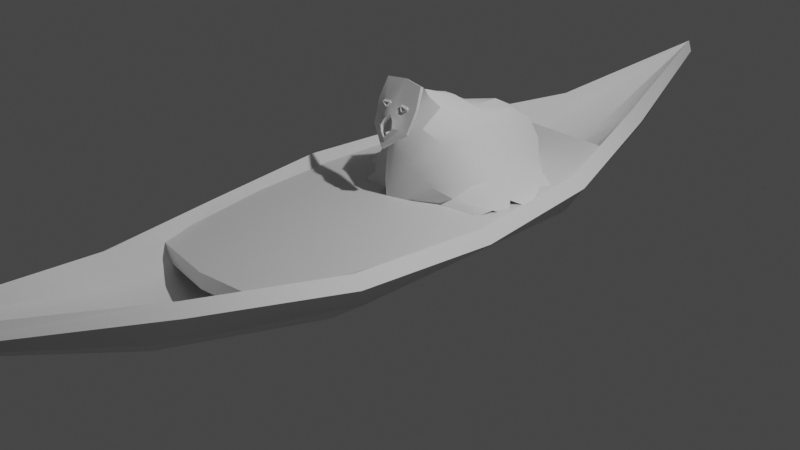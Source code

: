 # Source: ferryman.blend  (saved by Blender 3.6.13; exported with 4.5.12 LTS)
import bpy
from mathutils import Matrix  # noqa: F401  (used for matrix-valued properties, if any)

bpy.ops.wm.read_factory_settings(use_empty=True)
scene = bpy.context.scene
scene.name = 'Scene'

# ---- collections
col_collection = bpy.data.collections.new('Collection'); scene.collection.children.link(col_collection)

# ---- materials (node trees are filled in below, after node groups)
mat_material = bpy.data.materials.new('Material')
mat_material.alpha_threshold = 0.0
mat_material.use_transparent_shadow = False
mat_material.roughness = 0.5
mat_material.line_color = (0.0, 0.0, 0.0, 1.0)

# ---- node groups
ng_auto_smooth = bpy.data.node_groups.new('Auto Smooth', 'GeometryNodeTree')
_s = ng_auto_smooth.interface.new_socket(name='Geometry', in_out='OUTPUT', socket_type='NodeSocketGeometry')
_s = ng_auto_smooth.interface.new_socket(name='Geometry', in_out='INPUT', socket_type='NodeSocketGeometry')
_s = ng_auto_smooth.interface.new_socket(name='Angle', in_out='INPUT', socket_type='NodeSocketFloat')
_s.subtype = 'ANGLE'
_s.min_value = 0.0
_s.max_value = 3.142
ng_auto_smooth.is_modifier = True
_N = ng_auto_smooth.nodes; _L = ng_auto_smooth.links
n0 = _N.new('NodeGroupOutput'); n0.name = 'Group Output'; n0.location = (480, -100)
n1 = _N.new('NodeGroupInput'); n1.name = 'Group Input'; n1.location = (-420, -300)
n2 = _N.new('NodeGroupInput'); n2.name = 'Group Input.001'; n2.location = (-60, -100)
n3 = _N.new('GeometryNodeSetShadeSmooth'); n3.name = 'Set Shade Smooth'; n3.location = (120, -100)
n3.domain = 'EDGE'
n4 = _N.new('GeometryNodeSetShadeSmooth'); n4.name = 'Set Shade Smooth.001'; n4.location = (300, -100)
n5 = _N.new('GeometryNodeInputMeshEdgeAngle'); n5.name = 'Edge Angle'; n5.location = (-420, -220)
n6 = _N.new('GeometryNodeInputEdgeSmooth'); n6.name = 'Is Edge Smooth'; n6.location = (-60, -160)
n7 = _N.new('GeometryNodeInputShadeSmooth'); n7.name = 'Is Face Smooth'; n7.location = (-240, -340)
n8 = _N.new('FunctionNodeBooleanMath'); n8.name = 'Boolean Math'; n8.location = (-60, -220)
n9 = _N.new('FunctionNodeCompare'); n9.name = 'Compare'; n9.location = (-240, -180)
n9.operation = 'LESS_EQUAL'
_L.new(n5.outputs[0], n9.inputs[0])
_L.new(n4.outputs[0], n0.inputs[0])
_L.new(n1.outputs[1], n9.inputs[1])
_L.new(n9.outputs[0], n8.inputs[0])
_L.new(n7.outputs[0], n8.inputs[1])
_L.new(n2.outputs[0], n3.inputs[0])
_L.new(n6.outputs[0], n3.inputs[1])
_L.new(n3.outputs[0], n4.inputs[0])
_L.new(n8.outputs[0], n3.inputs[2])
n0.is_active_output = True

# ---- material node trees
mat_material.use_nodes = True; mat_material.node_tree.nodes.clear()
_N = mat_material.node_tree.nodes; _L = mat_material.node_tree.links
n0 = _N.new('ShaderNodeOutputMaterial'); n0.name = 'Material Output'; n0.location = (300, 300)
n1 = _N.new('ShaderNodeBsdfPrincipled'); n1.name = 'Principled BSDF'; n1.location = (10, 300)
n1.distribution = 'GGX'
n1.subsurface_method = 'RANDOM_WALK_SKIN'
n1.inputs[3].default_value = 1.45
n1.inputs[27].default_value = (0.0, 0.0, 0.0, 1.0)
n1.inputs[28].default_value = 1.0
_L.new(n1.outputs[0], n0.inputs[0])
n0.is_active_output = True

# ---- world
world_world = bpy.data.worlds.new('World'); scene.world = world_world
world_world.use_nodes = True; world_world.node_tree.nodes.clear()
_N = world_world.node_tree.nodes; _L = world_world.node_tree.links
n0 = _N.new('ShaderNodeOutputWorld'); n0.name = 'World Output'; n0.location = (300, 300)
n1 = _N.new('ShaderNodeBackground'); n1.name = 'Background'; n1.location = (10, 300)
n1.inputs[0].default_value = (0.05088, 0.05088, 0.05088, 1.0)
_L.new(n1.outputs[0], n0.inputs[0])
n0.is_active_output = True
world_world.color = (0.05088, 0.05088, 0.05088)
world_world.use_sun_shadow = False
world_world.sun_shadow_jitter_overblur = 0.0

# ---- cameras
cam_camera = bpy.data.cameras.new('Camera')
cam_camera.clip_end = 100.0
cam_camera.ortho_scale = 7.314

# ---- lights
light_light = bpy.data.lights.new('Light', 'POINT')
light_light.transmission_factor = 0.0
light_light.energy = 1000.0
light_light.shadow_soft_size = 0.1
light_light.shadow_maximum_resolution = 0.006
light_light.use_absolute_resolution = True

# ---- meshes
me_cube = bpy.data.meshes.new('Cube')
me_cube.from_pydata([(1.203, 1.433, 0.2844), (0.6352, 1.31, -0.2941), (1.171, -1.538, 0.2516), (0.6352, -1.456, -0.2941), (0.3074, 3.377, 0.08528), (0.4888, 3.391, 0.2442), (0.0, -3.013, -0.1618), (0.0, 1.426, -0.369), (1.0, 1.399, -0.03148), (1.0, -1.367, -0.03148), (0.0, 3.238, -0.05333), (0.7262, -3.007, 0.392), (1.351, -0.1178, 0.2581), (0.0, -1.376, -0.3887), (0.6038, 3.225, 0.3614), (0.3655, -3.133, -0.02499), (0.6352, -0.07284, -0.2941), (0.0, 5.078, 0.6566), (1.0, 0.01612, -0.03148), (0.0, 0.01612, -0.5069), (0.0, -5.407, 0.7263), (0.5652, -3.123, 0.1299), (0.6352, 0.9172, 0.1143), (0.6352, -1.008, 0.1143), (0.3074, 2.356, 0.1143), (0.7115, 2.457, 0.1143), (0.0, -2.092, 0.1143), (0.0, 0.9981, 0.1143), (1.085, 0.9925, 0.1143), (1.015, -0.9687, 0.1143), (0.0, 2.259, 0.1143), (0.0, -0.9521, 0.1143), (0.3655, -2.175, 0.1143), (0.6352, -0.04526, 0.1143), (0.0, 2.457, 0.1143), (1.098, -0.01096, 0.1143), (0.0, 0.01665, 0.1143), (0.0, -2.384, 0.1143), (0.748, -2.286, 0.1143)], [], [(6, 15, 20), (0, 8, 5, 14), (19, 16, 3, 13), (18, 12, 2, 9), (21, 11, 20), (7, 10, 4, 1), (16, 18, 9, 3), (1, 8, 18, 16), (8, 0, 12, 18), (1, 4, 5, 8), (4, 10, 17), (7, 1, 16, 19), (5, 4, 17), (14, 5, 17), (3, 15, 6, 13), (9, 2, 11, 21), (21, 15, 3, 9), (20, 15, 21), (26, 32, 37), (36, 33, 23, 31), (27, 30, 24, 22), (33, 35, 29, 23), (22, 28, 35, 33), (22, 24, 25, 28), (24, 30, 34), (27, 22, 33, 36), (25, 24, 34), (23, 32, 26, 31), (38, 32, 23, 29), (37, 32, 38)])
me_cube.polygons.foreach_set('use_smooth', [True] * 30)
_uv = me_cube.uv_layers.new(name='UVMap')
_uv.uv.foreach_set('vector', [0.4259, 0.875, 0.4281, 0.8031, 0.5, 0.875, 0.625, 0.5, 0.5, 0.5, 0.5, 0.4446, 0.5681, 0.4431, 0.25, 0.625, 0.375, 0.625, 0.375, 0.75, 0.25, 0.75, 0.5, 0.625, 0.625, 0.625, 0.625, 0.75, 0.5, 0.75, 0.5, 0.8043, 0.5761, 0.7989, 0.5, 0.875, 0.375, 0.375, 0.4286, 0.375, 0.4315, 0.4435, 0.375, 0.5, 0.375, 0.625, 0.5, 0.625, 0.5, 0.75, 0.375, 0.75, 0.375, 0.5, 0.5, 0.5, 0.5, 0.625, 0.375, 0.625, 0.5, 0.5, 0.625, 0.5, 0.625, 0.625, 0.5, 0.625, 0.375, 0.5, 0.4315, 0.4435, 0.5, 0.4446, 0.5, 0.5, 0.4315, 0.4435, 0.4286, 0.375, 0.5, 0.375, 0.25, 0.5, 0.375, 0.5, 0.375, 0.625, 0.25, 0.625, 0.5, 0.4446, 0.4315, 0.4435, 0.5, 0.375, 0.5681, 0.4431, 0.5, 0.4446, 0.5, 0.375, 0.375, 0.75, 0.4281, 0.8031, 0.4259, 0.875, 0.375, 0.875, 0.5, 0.75, 0.625, 0.75, 0.5761, 0.7989, 0.5, 0.8043, 0.5, 0.8043, 0.4281, 0.8031, 0.375, 0.75, 0.5, 0.75, 0.5, 0.875, 0.4281, 0.8031, 0.5, 0.8043, 0.4259, 0.875, 0.4281, 0.8031, 0.5, 0.875, 0.25, 0.625, 0.375, 0.625, 0.375, 0.75, 0.25, 0.75, 0.375, 0.375, 0.4286, 0.375, 0.4315, 0.4435, 0.375, 0.5, 0.375, 0.625, 0.5, 0.625, 0.5, 0.75, 0.375, 0.75, 0.375, 0.5, 0.5, 0.5, 0.5, 0.625, 0.375, 0.625, 0.375, 0.5, 0.4315, 0.4435, 0.5, 0.4446, 0.5, 0.5, 0.4315, 0.4435, 0.4286, 0.375, 0.5, 0.375, 0.25, 0.5, 0.375, 0.5, 0.375, 0.625, 0.25, 0.625, 0.5, 0.4446, 0.4315, 0.4435, 0.5, 0.375, 0.375, 0.75, 0.4281, 0.8031, 0.4259, 0.875, 0.375, 0.875, 0.5, 0.8043, 0.4281, 0.8031, 0.375, 0.75, 0.5, 0.75, 0.5, 0.875, 0.4281, 0.8031, 0.5, 0.8043])
me_cube.materials.append(mat_material)
me_cube.use_mirror_vertex_groups = False
me_cube.update()
me_plane = bpy.data.meshes.new('Plane')
me_plane.from_pydata([(0.3254, 0.9544, -0.5508), (-0.2435, 1.029, -0.534), (0.4635, 0.1214, -0.5266), (-0.625, 0.06149, -0.5723), (0.6108, 0.5172, -0.5452), (0.02937, 1.198, -0.529), (-0.5509, 0.4479, -0.458), (-0.1431, -0.06553, -0.5406), (0.04774, 0.4384, 0.00648), (0.5692, 0.7174, -0.5701), (-0.07471, 1.144, -0.5376), (-0.6368, 0.3012, -0.5042), (0.04449, 0.005189, -0.5163), (0.5587, 0.3287, -0.5456), (0.1588, 1.076, -0.5272), (-0.4862, 0.7066, -0.4763), (-0.2239, -0.003648, -0.5373), (-0.08063, 0.05901, -0.01197), (0.05905, 0.8834, -0.09774), (0.2345, 0.528, -0.2734), (-0.1514, 0.4699, 0.05759), (-0.1773, 0.8666, -0.103), (0.2395, 0.8773, -0.3911), (0.178, 0.1566, -0.1572), (-0.2576, 0.08681, -0.05724), (0.5295, 0.8371, -0.5324), (-0.1413, 1.129, -0.5231), (-0.6482, 0.1979, -0.5279), (0.1823, 0.0842, -0.5148), (0.09436, 1.121, -0.559), (-0.5169, 0.5757, -0.4487), (-0.07981, -0.05458, -0.2225), (0.0755, 0.6323, -0.07945), (0.3726, 0.5212, -0.4146), (-0.03603, 0.4424, 0.07161), (0.5994, 0.617, -0.5558), (-0.03294, 1.178, -0.5056), (-0.6039, 0.3685, -0.4849), (-0.05003, -0.0334, -0.5532), (0.5043, 0.2403, -0.5024), (0.2374, 0.9956, -0.5405), (-0.4495, 0.8547, -0.4688), (-0.4188, 0.01131, -0.5142), (-0.04779, 0.2219, 0.1058), (0.04172, 1.107, -0.2314), (0.1295, 0.4697, -0.09786), (-0.3418, 0.5114, -0.1237), (-0.149, 0.6479, -0.03885), (-0.1753, 1.051, -0.2519), (-0.03454, 0.8332, -0.05068), (-0.32, 0.8353, -0.2556), (0.2515, 0.714, -0.3314), (0.2161, 1.018, -0.4605), (0.3482, 0.7946, -0.4748), (0.1378, 0.9457, -0.2515), (0.1267, 0.01836, -0.3756), (0.176, 0.3321, -0.1524), (0.3043, 0.2615, -0.4075), (0.04281, 0.07358, -0.04546), (-0.2086, 0.004837, -0.2597), (-0.2454, 0.2848, 0.08556), (-0.1704, 0.07949, -0.01794), (-0.3284, 0.1559, -0.2243), (-0.3895, 0.3211, -0.1464), (-0.1339, 0.2644, 0.1281), (-0.1503, -0.048, -0.2109), (0.06395, 0.2102, 0.07024), (0.3399, 0.3877, -0.3965), (0.2775, 0.1167, -0.4599), (0.1281, 1.111, -0.366), (0.3201, 0.9377, -0.5127), (0.3726, 0.6588, -0.4421), (-0.2693, 0.9982, -0.3763), (-0.06082, 1.08, -0.1803), (-0.009551, 0.5952, -0.03424), (-0.3344, 0.687, -0.1735), (0.1433, 0.72, -0.1814), (0.01692, -0.02337, -0.2724), (-0.3008, 0.09291, -0.3846), (-0.1759, -0.04482, -0.4211), (-0.5006, 0.1458, -0.5324), (0.5013, 0.4087, -0.4873)], [], [(78, 80, 42), (77, 31, 7, 38), (76, 32, 8, 45), (75, 30, 6, 46), (74, 47, 20, 34), (73, 48, 21, 49), (72, 41, 15, 50), (71, 51, 19, 33), (70, 52, 22, 53), (69, 44, 18, 54), (68, 55, 12, 28), (67, 56, 23, 57), (66, 43, 17, 58), (65, 59, 16, 79), (64, 60, 24, 61), (63, 37, 11, 62), (60, 63, 62, 24), (20, 46, 63, 60), (46, 6, 37, 63), (43, 64, 61, 17), (8, 34, 64, 43), (34, 20, 60, 64), (31, 65, 79, 7), (17, 61, 65, 31), (61, 24, 59, 65), (56, 66, 58, 23), (19, 45, 66, 56), (45, 8, 43, 66), (4, 33, 67, 81), (33, 19, 56, 67), (39, 68, 28, 2), (13, 57, 68, 39), (57, 23, 55, 68), (52, 69, 54, 22), (14, 29, 69, 52), (29, 5, 44, 69), (25, 70, 53, 9), (0, 40, 70, 25), (40, 14, 52, 70), (35, 71, 33, 4), (9, 53, 71, 35), (53, 22, 51, 71), (48, 72, 50, 21), (10, 26, 72, 48), (26, 1, 41, 72), (44, 73, 49, 18), (5, 36, 73, 44), (36, 10, 48, 73), (32, 74, 34, 8), (18, 49, 74, 32), (49, 21, 47, 74), (47, 75, 46, 20), (21, 50, 75, 47), (50, 15, 30, 75), (51, 76, 45, 19), (22, 54, 76, 51), (54, 18, 32, 76), (55, 77, 38, 12), (23, 58, 77, 55), (58, 17, 31, 77), (59, 78, 42, 16), (24, 62, 78, 59), (62, 11, 27, 80, 78), (3, 80, 27), (13, 81, 67, 57)])
me_plane.polygons.foreach_set('use_smooth', [True] * 65)
_uv = me_plane.uv_layers.new(name='UVMap')
_uv.uv.foreach_set('vector', [0.875, 0.875, 0.9449, 0.875, 0.875, 1.0, 0.375, 0.875, 0.5, 0.875, 0.5, 1.0, 0.375, 1.0, 0.375, 0.375, 0.5, 0.375, 0.5, 0.5, 0.375, 0.5, 0.875, 0.375, 1.0, 0.375, 1.0, 0.5, 0.875, 0.5, 0.625, 0.375, 0.75, 0.375, 0.75, 0.5, 0.625, 0.5, 0.625, 0.125, 0.75, 0.125, 0.75, 0.25, 0.625, 0.25, 0.875, 0.125, 1.0, 0.125, 1.0, 0.25, 0.875, 0.25, 0.125, 0.375, 0.25, 0.375, 0.25, 0.5, 0.125, 0.5, 0.125, 0.125, 0.25, 0.125, 0.25, 0.25, 0.125, 0.25, 0.375, 0.125, 0.5, 0.125, 0.5, 0.25, 0.375, 0.25, 0.125, 0.875, 0.25, 0.875, 0.25, 1.0, 0.125, 1.0, 0.125, 0.625, 0.25, 0.625, 0.25, 0.75, 0.125, 0.75, 0.375, 0.625, 0.5, 0.625, 0.5, 0.75, 0.375, 0.75, 0.625, 0.875, 0.75, 0.875, 0.75, 1.0, 0.625, 0.9581, 0.625, 0.625, 0.75, 0.625, 0.75, 0.75, 0.625, 0.75, 0.875, 0.625, 1.0, 0.625, 1.0, 0.75, 0.875, 0.75, 0.75, 0.625, 0.875, 0.625, 0.875, 0.75, 0.75, 0.75, 0.75, 0.5, 0.875, 0.5, 0.875, 0.625, 0.75, 0.625, 0.875, 0.5, 1.0, 0.5, 1.0, 0.625, 0.875, 0.625, 0.5, 0.625, 0.625, 0.625, 0.625, 0.75, 0.5, 0.75, 0.5, 0.5, 0.625, 0.5, 0.625, 0.625, 0.5, 0.625, 0.625, 0.5, 0.75, 0.5, 0.75, 0.625, 0.625, 0.625, 0.5, 0.875, 0.625, 0.875, 0.625, 0.9581, 0.5, 1.0, 0.5, 0.75, 0.625, 0.75, 0.625, 0.875, 0.5, 0.875, 0.625, 0.75, 0.75, 0.75, 0.75, 0.875, 0.625, 0.875, 0.25, 0.625, 0.375, 0.625, 0.375, 0.75, 0.25, 0.75, 0.25, 0.5, 0.375, 0.5, 0.375, 0.625, 0.25, 0.625, 0.375, 0.5, 0.5, 0.5, 0.5, 0.625, 0.375, 0.625, 0.0, 0.5, 0.125, 0.5, 0.125, 0.625, 0.04609, 0.625, 0.125, 0.5, 0.25, 0.5, 0.25, 0.625, 0.125, 0.625, 0.0, 0.875, 0.125, 0.875, 0.125, 1.0, 0.0, 1.0, 0.0, 0.75, 0.125, 0.75, 0.125, 0.875, 0.0, 0.875, 0.125, 0.75, 0.25, 0.75, 0.25, 0.875, 0.125, 0.875, 0.25, 0.125, 0.375, 0.125, 0.375, 0.25, 0.25, 0.25, 0.25, 0.0, 0.375, 0.0, 0.375, 0.125, 0.25, 0.125, 0.375, 0.0, 0.5, 0.0, 0.5, 0.125, 0.375, 0.125, 0.0, 0.125, 0.125, 0.125, 0.125, 0.25, 0.0, 0.25, 0.0, 0.0, 0.125, 0.0, 0.125, 0.125, 0.0, 0.125, 0.125, 0.0, 0.25, 0.0, 0.25, 0.125, 0.125, 0.125, 0.0, 0.375, 0.125, 0.375, 0.125, 0.5, 0.0, 0.5, 0.0, 0.25, 0.125, 0.25, 0.125, 0.375, 0.0, 0.375, 0.125, 0.25, 0.25, 0.25, 0.25, 0.375, 0.125, 0.375, 0.75, 0.125, 0.875, 0.125, 0.875, 0.25, 0.75, 0.25, 0.75, 0.0, 0.875, 0.0, 0.875, 0.125, 0.75, 0.125, 0.875, 0.0, 1.0, 0.0, 1.0, 0.125, 0.875, 0.125, 0.5, 0.125, 0.625, 0.125, 0.625, 0.25, 0.5, 0.25, 0.5, 0.0, 0.625, 0.0, 0.625, 0.125, 0.5, 0.125, 0.625, 0.0, 0.75, 0.0, 0.75, 0.125, 0.625, 0.125, 0.5, 0.375, 0.625, 0.375, 0.625, 0.5, 0.5, 0.5, 0.5, 0.25, 0.625, 0.25, 0.625, 0.375, 0.5, 0.375, 0.625, 0.25, 0.75, 0.25, 0.75, 0.375, 0.625, 0.375, 0.75, 0.375, 0.875, 0.375, 0.875, 0.5, 0.75, 0.5, 0.75, 0.25, 0.875, 0.25, 0.875, 0.375, 0.75, 0.375, 0.875, 0.25, 1.0, 0.25, 1.0, 0.375, 0.875, 0.375, 0.25, 0.375, 0.375, 0.375, 0.375, 0.5, 0.25, 0.5, 0.25, 0.25, 0.375, 0.25, 0.375, 0.375, 0.25, 0.375, 0.375, 0.25, 0.5, 0.25, 0.5, 0.375, 0.375, 0.375, 0.25, 0.875, 0.375, 0.875, 0.375, 1.0, 0.25, 1.0, 0.25, 0.75, 0.375, 0.75, 0.375, 0.875, 0.25, 0.875, 0.375, 0.75, 0.5, 0.75, 0.5, 0.875, 0.375, 0.875, 0.75, 0.875, 0.875, 0.875, 0.875, 1.0, 0.75, 1.0, 0.75, 0.75, 0.875, 0.75, 0.875, 0.875, 0.75, 0.875, 0.875, 0.75, 1.0, 0.75, 1.0, 0.875, 0.9449, 0.875, 0.875, 0.875, 1.0, 1.0, 0.9449, 0.875, 1.0, 0.875, 0.0, 0.75, 0.04609, 0.625, 0.125, 0.625, 0.125, 0.75])
me_plane.update()
me_plane_001 = bpy.data.meshes.new('Plane.001')
me_plane_001.from_pydata([(0.7249, -0.7349, -0.08816), (0.7244, 0.7992, -0.1053), (-0.000126, -1.354, 0.05671), (0.8228, 0.07382, -0.08391), (-2.972e-05, 0.8935, -0.138), (-0.0002479, -0.0003142, -0.0005267), (0.2497, -0.6804, 0.1163), (-0.0003119, -0.269, 0.09261), (-0.0002147, -1.018, 0.1018), (0.5439, 0.009184, 0.01715), (0.2392, 0.05152, 0.02068), (0.343, -0.1019, 0.03449), (0.4679, -0.6607, -0.008746), (-0.0001801, -1.173, 0.01369), (0.1928, 0.0288, -0.03093), (0.2779, -0.1005, -0.003216), (0.2481, 0.1157, -0.03301), (0.3469, -0.1487, -0.01955), (0.5267, -0.05552, -0.03749), (0.5663, 0.03256, -0.04684), (0.5011, 0.09436, -0.03734), (0.1871, -0.4749, 0.1109), (0.7819, -0.2644, -0.08569), (0.3988, -0.3686, -0.01491), (0.5995, -0.305, -0.0561), (0.3708, -1.037, -0.01741), (0.2317, -0.9192, 0.002579), (0.1684, -0.8815, 0.09586)], [], [(2, 25, 26, 13), (12, 23, 21, 6), (13, 26, 27, 8), (5, 14, 16, 4), (7, 15, 14, 5), (11, 17, 18, 9), (4, 16, 20, 1), (1, 20, 19, 3), (9, 18, 19), (20, 16, 10, 9), (15, 17, 11), (19, 20, 9), (14, 15, 11, 10), (19, 18, 24, 22, 3), (18, 17, 23, 24), (16, 14, 10), (22, 24, 0), (24, 23, 12, 0), (21, 23, 17, 15, 7), (26, 25, 0, 12), (27, 26, 12, 6)])
me_plane_001.polygons.foreach_set('use_smooth', [True] * 21)
_uv = me_plane_001.uv_layers.new(name='UVMap')
_uv.uv.foreach_set('vector', [0.5, 0.0, 0.7558, 0.0, 0.6049, 0.1268, 0.5, 0.0953, 0.7118, 0.1588, 0.7058, 0.2747, 0.5471, 0.3144, 0.5883, 0.2268, 0.5, 0.0953, 0.6049, 0.1268, 0.544, 0.1913, 0.5, 0.1561, 0.5, 0.5, 0.5812, 0.5, 0.6244, 0.5506, 0.5, 1.0, 0.5, 0.4146, 0.6478, 0.413, 0.5812, 0.5, 0.5, 0.5, 0.6986, 0.4124, 0.7012, 0.3619, 0.8256, 0.4291, 0.7967, 0.5, 0.5, 1.0, 0.6244, 0.5506, 0.8209, 0.5594, 1.0, 1.0, 1.0, 1.0, 0.8209, 0.5594, 0.8495, 0.5, 1.0, 0.5, 0.7967, 0.5, 0.8256, 0.4291, 0.8495, 0.5, 0.8209, 0.5594, 0.6244, 0.5506, 0.6384, 0.5, 0.7967, 0.5, 0.6478, 0.413, 0.7012, 0.3619, 0.6986, 0.4124, 0.8495, 0.5, 0.8209, 0.5594, 0.7967, 0.5, 0.5812, 0.5, 0.6478, 0.413, 0.6986, 0.4124, 0.6384, 0.5, 0.8495, 0.5, 0.8256, 0.4291, 0.8896, 0.2715, 1.0, 0.2909, 1.0, 0.5, 0.8256, 0.4291, 0.7012, 0.3619, 0.7058, 0.2747, 0.8896, 0.2715, 0.6244, 0.5506, 0.5812, 0.5, 0.6384, 0.5, 1.0, 0.2909, 0.8896, 0.2715, 1.0, 0.0, 0.8896, 0.2715, 0.7058, 0.2747, 0.7118, 0.1588, 1.0, 0.0, 0.5471, 0.3144, 0.7058, 0.2747, 0.7012, 0.3619, 0.6478, 0.413, 0.5, 0.4146, 0.6049, 0.1268, 0.7558, 0.0, 1.0, 0.0, 0.7118, 0.1588, 0.544, 0.1913, 0.6049, 0.1268, 0.7118, 0.1588, 0.5883, 0.2268])
me_plane_001.update()

# ---- objects
ob_cube = bpy.data.objects.new('Cube', me_cube)
ob_light = bpy.data.objects.new('Light', light_light)
ob_camera = bpy.data.objects.new('Camera', cam_camera)
ob_plane = bpy.data.objects.new('Plane', me_plane)
ob_plane_001 = bpy.data.objects.new('Plane.001', me_plane_001)

# ---- transforms, parenting, visibility, modifiers, constraints
ob_cube.location = (0.0, 0.0, 0.0)
ob_cube.lock_rotations_4d = False
ob_cube.empty_display_type = 'ARROWS'
ob_cube.lineart.crease_threshold = 0.0
_m = ob_cube.modifiers.new('Mirror', 'MIRROR')
_m = ob_cube.modifiers.new('Solidify', 'SOLIDIFY')
_m.thickness = 0.17
_m = ob_cube.modifiers.new('Auto Smooth', 'NODES')
_m.node_group = ng_auto_smooth
_gi = [s.identifier for s in ng_auto_smooth.interface.items_tree if s.item_type == 'SOCKET' and s.in_out == 'INPUT']
_m[_gi[1]] = 0.5236  # 'Angle'
ob_light.location = (4.076, 1.005, 5.904)
ob_light.rotation_euler = (0.6503, 0.05522, 1.866)
ob_light.lock_rotations_4d = False
ob_light.empty_display_type = 'ARROWS'
ob_light.color = (0.0, 0.0, 0.0, 0.0)
ob_light.lineart.crease_threshold = 0.0
ob_camera.location = (7.359, -6.926, 4.958)
ob_camera.rotation_euler = (1.109, 0.0, 0.8149)
ob_camera.lock_rotations_4d = False
ob_camera.empty_display_type = 'ARROWS'
ob_camera.color = (0.0, 0.0, 0.0, 0.0)
ob_camera.display_type = 'WIRE'
ob_camera.lineart.crease_threshold = 0.0
ob_plane.location = (0.1673, -0.02488, 1.084)
ob_plane.scale = (1.544, 1.544, 1.544)
_m = ob_plane.modifiers.new('Auto Smooth', 'NODES')
_m.node_group = ng_auto_smooth
_gi = [s.identifier for s in ng_auto_smooth.interface.items_tree if s.item_type == 'SOCKET' and s.in_out == 'INPUT']
_m[_gi[1]] = 0.5236  # 'Angle'
ob_plane_001.location = (2.055e-16, -0.05712, 1.228)
ob_plane_001.rotation_euler = (1.177, 2.051e-16, 1.369e-16)
ob_plane_001.scale = (0.313, 0.313, 0.313)
_m = ob_plane_001.modifiers.new('Mirror', 'MIRROR')
_m = ob_plane_001.modifiers.new('Solidify', 'SOLIDIFY')
_m.thickness = 0.13
_m = ob_plane_001.modifiers.new('Auto Smooth', 'NODES')
_m.node_group = ng_auto_smooth
_gi = [s.identifier for s in ng_auto_smooth.interface.items_tree if s.item_type == 'SOCKET' and s.in_out == 'INPUT']
_m[_gi[1]] = 0.5236  # 'Angle'

# ---- collection membership
col_collection.objects.link(ob_cube)
col_collection.objects.link(ob_light)
col_collection.objects.link(ob_camera)
col_collection.objects.link(ob_plane)
col_collection.objects.link(ob_plane_001)

# ---- scene / render settings (as saved in the file)
scene.camera = ob_camera
scene.frame_start = 1; scene.frame_end = 250; scene.frame_set(1)
scene.render.engine = 'BLENDER_EEVEE_NEXT'
scene.cycles.sampling_pattern = 'TABULATED_SOBOL'
scene.view_settings.view_transform = 'Filmic'
bpy.context.view_layer.update()

